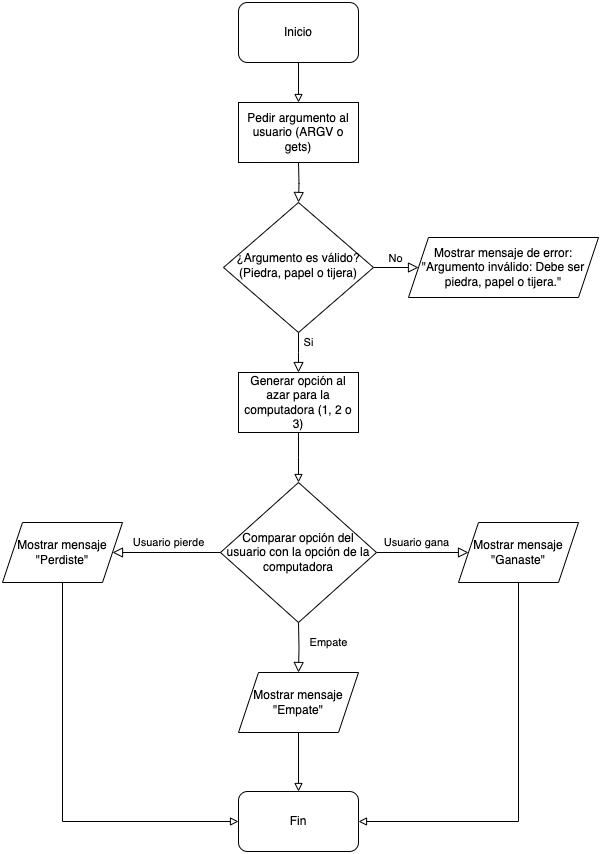

The diagram above was exported from draw.io. Its source (the exported page's mxGraphModel, read from the mxfile embedded in the PNG):
<mxGraphModel dx="1693" dy="1761" grid="1" gridSize="10" guides="1" tooltips="1" connect="1" arrows="1" fold="1" page="1" pageScale="1" pageWidth="827" pageHeight="1169" math="0" shadow="0">
  <root>
    <mxCell id="WIyWlLk6GJQsqaUBKTNV-0" />
    <mxCell id="WIyWlLk6GJQsqaUBKTNV-1" parent="WIyWlLk6GJQsqaUBKTNV-0" />
    <mxCell id="WIyWlLk6GJQsqaUBKTNV-2" value="" style="rounded=0;html=1;jettySize=auto;orthogonalLoop=1;fontSize=11;endArrow=block;endFill=0;endSize=8;strokeWidth=1;shadow=0;labelBackgroundColor=none;edgeStyle=orthogonalEdgeStyle;" parent="WIyWlLk6GJQsqaUBKTNV-1" target="WIyWlLk6GJQsqaUBKTNV-6" edge="1">
      <mxGeometry relative="1" as="geometry">
        <mxPoint x="220" y="100" as="sourcePoint" />
      </mxGeometry>
    </mxCell>
    <mxCell id="WIyWlLk6GJQsqaUBKTNV-4" value="Si" style="rounded=0;html=1;jettySize=auto;orthogonalLoop=1;fontSize=11;endArrow=block;endFill=0;endSize=8;strokeWidth=1;shadow=0;labelBackgroundColor=none;edgeStyle=orthogonalEdgeStyle;" parent="WIyWlLk6GJQsqaUBKTNV-1" source="WIyWlLk6GJQsqaUBKTNV-6" edge="1">
      <mxGeometry x="-0.5062" y="10" relative="1" as="geometry">
        <mxPoint as="offset" />
        <mxPoint x="220" y="310" as="targetPoint" />
      </mxGeometry>
    </mxCell>
    <mxCell id="WIyWlLk6GJQsqaUBKTNV-5" value="No" style="edgeStyle=orthogonalEdgeStyle;rounded=0;html=1;jettySize=auto;orthogonalLoop=1;fontSize=11;endArrow=block;endFill=0;endSize=8;strokeWidth=1;shadow=0;labelBackgroundColor=none;" parent="WIyWlLk6GJQsqaUBKTNV-1" source="WIyWlLk6GJQsqaUBKTNV-6" edge="1">
      <mxGeometry y="10" relative="1" as="geometry">
        <mxPoint as="offset" />
        <mxPoint x="340" y="205" as="targetPoint" />
      </mxGeometry>
    </mxCell>
    <mxCell id="WIyWlLk6GJQsqaUBKTNV-6" value="¿Argumento es válido?&lt;br&gt;(Piedra, papel o tijera)" style="rhombus;whiteSpace=wrap;html=1;shadow=0;fontFamily=Helvetica;fontSize=12;align=center;strokeWidth=1;spacing=6;spacingTop=-4;" parent="WIyWlLk6GJQsqaUBKTNV-1" vertex="1">
      <mxGeometry x="145" y="140" width="150" height="130" as="geometry" />
    </mxCell>
    <mxCell id="WIyWlLk6GJQsqaUBKTNV-8" value="Empate" style="rounded=0;html=1;jettySize=auto;orthogonalLoop=1;fontSize=11;endArrow=block;endFill=0;endSize=8;strokeWidth=1;shadow=0;labelBackgroundColor=none;edgeStyle=orthogonalEdgeStyle;entryX=0.5;entryY=0;entryDx=0;entryDy=0;" parent="WIyWlLk6GJQsqaUBKTNV-1" target="EIgqWy9gCmQ580WQEzWB-24" edge="1">
      <mxGeometry x="-0.1849" y="30" relative="1" as="geometry">
        <mxPoint as="offset" />
        <mxPoint x="220" y="560" as="sourcePoint" />
        <mxPoint x="270" y="610" as="targetPoint" />
      </mxGeometry>
    </mxCell>
    <mxCell id="WIyWlLk6GJQsqaUBKTNV-9" value="Usuario gana" style="edgeStyle=orthogonalEdgeStyle;rounded=0;html=1;jettySize=auto;orthogonalLoop=1;fontSize=11;endArrow=block;endFill=0;endSize=8;strokeWidth=1;shadow=0;labelBackgroundColor=none;" parent="WIyWlLk6GJQsqaUBKTNV-1" edge="1">
      <mxGeometry x="-0.1304" y="10" relative="1" as="geometry">
        <mxPoint as="offset" />
        <mxPoint x="298" y="490" as="sourcePoint" />
        <mxPoint x="390" y="490" as="targetPoint" />
      </mxGeometry>
    </mxCell>
    <mxCell id="EIgqWy9gCmQ580WQEzWB-21" value="" style="edgeStyle=orthogonalEdgeStyle;rounded=0;orthogonalLoop=1;jettySize=auto;html=1;endArrow=block;endFill=0;exitX=0.5;exitY=1;exitDx=0;exitDy=0;" edge="1" parent="WIyWlLk6GJQsqaUBKTNV-1" source="EIgqWy9gCmQ580WQEzWB-24" target="EIgqWy9gCmQ580WQEzWB-20">
      <mxGeometry relative="1" as="geometry">
        <mxPoint x="220" y="659" as="sourcePoint" />
      </mxGeometry>
    </mxCell>
    <mxCell id="EIgqWy9gCmQ580WQEzWB-19" value="" style="edgeStyle=orthogonalEdgeStyle;rounded=0;orthogonalLoop=1;jettySize=auto;html=1;endArrow=block;endFill=0;" edge="1" parent="WIyWlLk6GJQsqaUBKTNV-1" source="EIgqWy9gCmQ580WQEzWB-3" target="EIgqWy9gCmQ580WQEzWB-4">
      <mxGeometry relative="1" as="geometry" />
    </mxCell>
    <mxCell id="EIgqWy9gCmQ580WQEzWB-3" value="Inicio" style="rounded=1;whiteSpace=wrap;html=1;" vertex="1" parent="WIyWlLk6GJQsqaUBKTNV-1">
      <mxGeometry x="160" y="-60" width="120" height="60" as="geometry" />
    </mxCell>
    <mxCell id="EIgqWy9gCmQ580WQEzWB-4" value="Pedir argumento al usuario (ARGV o gets)" style="rounded=0;whiteSpace=wrap;html=1;" vertex="1" parent="WIyWlLk6GJQsqaUBKTNV-1">
      <mxGeometry x="160" y="40" width="120" height="60" as="geometry" />
    </mxCell>
    <mxCell id="EIgqWy9gCmQ580WQEzWB-6" value="Mostrar mensaje de error: &quot;Argumento inválido: Debe ser piedra, papel o tijera.&quot;" style="shape=parallelogram;perimeter=parallelogramPerimeter;whiteSpace=wrap;html=1;fixedSize=1;" vertex="1" parent="WIyWlLk6GJQsqaUBKTNV-1">
      <mxGeometry x="330" y="175" width="190" height="60" as="geometry" />
    </mxCell>
    <mxCell id="EIgqWy9gCmQ580WQEzWB-10" value="" style="edgeStyle=orthogonalEdgeStyle;rounded=0;orthogonalLoop=1;jettySize=auto;html=1;endArrow=block;endFill=0;" edge="1" parent="WIyWlLk6GJQsqaUBKTNV-1" source="EIgqWy9gCmQ580WQEzWB-9">
      <mxGeometry relative="1" as="geometry">
        <mxPoint x="220" y="420" as="targetPoint" />
      </mxGeometry>
    </mxCell>
    <mxCell id="EIgqWy9gCmQ580WQEzWB-9" value="Generar opción al azar para la computadora (1, 2 o 3)" style="rounded=0;whiteSpace=wrap;html=1;" vertex="1" parent="WIyWlLk6GJQsqaUBKTNV-1">
      <mxGeometry x="160" y="310" width="120" height="60" as="geometry" />
    </mxCell>
    <mxCell id="EIgqWy9gCmQ580WQEzWB-11" value="Comparar opción del usuario con la opción de la computadora" style="rhombus;whiteSpace=wrap;html=1;" vertex="1" parent="WIyWlLk6GJQsqaUBKTNV-1">
      <mxGeometry x="142" y="420" width="156" height="140" as="geometry" />
    </mxCell>
    <mxCell id="EIgqWy9gCmQ580WQEzWB-12" value="Mostrar mensaje &quot;Ganaste&quot;" style="shape=parallelogram;perimeter=parallelogramPerimeter;whiteSpace=wrap;html=1;fixedSize=1;" vertex="1" parent="WIyWlLk6GJQsqaUBKTNV-1">
      <mxGeometry x="380" y="460" width="120" height="60" as="geometry" />
    </mxCell>
    <mxCell id="EIgqWy9gCmQ580WQEzWB-13" value="Mostrar mensaje &quot;Perdiste&quot;" style="shape=parallelogram;perimeter=parallelogramPerimeter;whiteSpace=wrap;html=1;fixedSize=1;" vertex="1" parent="WIyWlLk6GJQsqaUBKTNV-1">
      <mxGeometry x="-76" y="460" width="120" height="60" as="geometry" />
    </mxCell>
    <mxCell id="EIgqWy9gCmQ580WQEzWB-16" value="Usuario pierde" style="edgeStyle=orthogonalEdgeStyle;rounded=0;html=1;jettySize=auto;orthogonalLoop=1;fontSize=11;endArrow=block;endFill=0;endSize=8;strokeWidth=1;shadow=0;labelBackgroundColor=none;entryX=1;entryY=0.5;entryDx=0;entryDy=0;exitX=0;exitY=0.5;exitDx=0;exitDy=0;" edge="1" parent="WIyWlLk6GJQsqaUBKTNV-1" source="EIgqWy9gCmQ580WQEzWB-11" target="EIgqWy9gCmQ580WQEzWB-13">
      <mxGeometry x="-0.037" y="-10" relative="1" as="geometry">
        <mxPoint as="offset" />
        <mxPoint x="53" y="470" as="sourcePoint" />
        <mxPoint x="145" y="470" as="targetPoint" />
      </mxGeometry>
    </mxCell>
    <mxCell id="EIgqWy9gCmQ580WQEzWB-20" value="Fin" style="whiteSpace=wrap;html=1;rounded=1;glass=0;strokeWidth=1;shadow=0;" vertex="1" parent="WIyWlLk6GJQsqaUBKTNV-1">
      <mxGeometry x="160" y="729" width="120" height="60" as="geometry" />
    </mxCell>
    <mxCell id="EIgqWy9gCmQ580WQEzWB-22" value="" style="edgeStyle=orthogonalEdgeStyle;rounded=0;orthogonalLoop=1;jettySize=auto;html=1;endArrow=block;endFill=0;entryX=0;entryY=0.5;entryDx=0;entryDy=0;exitX=0.5;exitY=1;exitDx=0;exitDy=0;" edge="1" parent="WIyWlLk6GJQsqaUBKTNV-1" source="EIgqWy9gCmQ580WQEzWB-13" target="EIgqWy9gCmQ580WQEzWB-20">
      <mxGeometry relative="1" as="geometry">
        <mxPoint x="230" y="380" as="sourcePoint" />
        <mxPoint x="230" y="430" as="targetPoint" />
      </mxGeometry>
    </mxCell>
    <mxCell id="EIgqWy9gCmQ580WQEzWB-23" value="" style="edgeStyle=orthogonalEdgeStyle;rounded=0;orthogonalLoop=1;jettySize=auto;html=1;endArrow=block;endFill=0;entryX=1;entryY=0.5;entryDx=0;entryDy=0;exitX=0.5;exitY=1;exitDx=0;exitDy=0;" edge="1" parent="WIyWlLk6GJQsqaUBKTNV-1" source="EIgqWy9gCmQ580WQEzWB-12" target="EIgqWy9gCmQ580WQEzWB-20">
      <mxGeometry relative="1" as="geometry">
        <mxPoint x="323.5" y="585" as="sourcePoint" />
        <mxPoint x="499.5" y="824" as="targetPoint" />
      </mxGeometry>
    </mxCell>
    <mxCell id="EIgqWy9gCmQ580WQEzWB-24" value="Mostrar mensaje &quot;Empate&quot;" style="shape=parallelogram;perimeter=parallelogramPerimeter;whiteSpace=wrap;html=1;fixedSize=1;" vertex="1" parent="WIyWlLk6GJQsqaUBKTNV-1">
      <mxGeometry x="160" y="610" width="120" height="60" as="geometry" />
    </mxCell>
  </root>
</mxGraphModel>